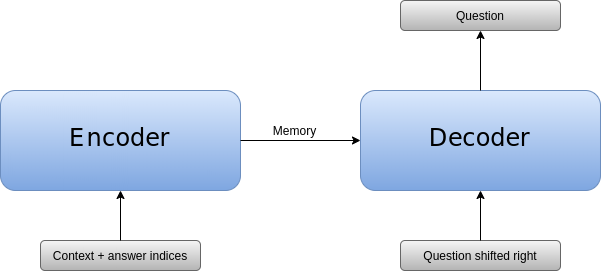

The diagram above was exported from draw.io. Its source (the exported page's mxGraphModel, read from the mxfile embedded in the PNG):
<mxGraphModel dx="801" dy="413" grid="1" gridSize="10" guides="1" tooltips="1" connect="1" arrows="1" fold="1" page="1" pageScale="1" pageWidth="827" pageHeight="1169" math="0" shadow="0">
  <root>
    <mxCell id="0" />
    <mxCell id="1" parent="0" />
    <mxCell id="XZzy2WZUbTS-FR1wfm7Z-1" value="Context + answer indices" style="rounded=1;whiteSpace=wrap;html=1;fillColor=#f5f5f5;strokeColor=#666666;gradientColor=#b3b3b3;" vertex="1" parent="1">
      <mxGeometry x="160" y="370" width="160" height="30" as="geometry" />
    </mxCell>
    <mxCell id="XZzy2WZUbTS-FR1wfm7Z-2" value="&lt;font style=&quot;font-size: 24px&quot;&gt;Encoder&lt;/font&gt;" style="rounded=1;whiteSpace=wrap;html=1;fontFamily=Cambria Math;fillColor=#dae8fc;strokeColor=#6c8ebf;gradientColor=#7ea6e0;" vertex="1" parent="1">
      <mxGeometry x="120" y="220" width="240" height="100" as="geometry" />
    </mxCell>
    <mxCell id="XZzy2WZUbTS-FR1wfm7Z-3" value="&lt;font style=&quot;font-size: 24px&quot; face=&quot;Cambria Math&quot;&gt;Decoder&lt;/font&gt;" style="rounded=1;whiteSpace=wrap;html=1;fillColor=#dae8fc;strokeColor=#6c8ebf;gradientColor=#7ea6e0;" vertex="1" parent="1">
      <mxGeometry x="480" y="220" width="240" height="100" as="geometry" />
    </mxCell>
    <mxCell id="XZzy2WZUbTS-FR1wfm7Z-4" value="Question" style="rounded=1;whiteSpace=wrap;html=1;fillColor=#f5f5f5;strokeColor=#666666;gradientColor=#b3b3b3;" vertex="1" parent="1">
      <mxGeometry x="520" y="130" width="160" height="30" as="geometry" />
    </mxCell>
    <mxCell id="XZzy2WZUbTS-FR1wfm7Z-5" value="" style="endArrow=classic;html=1;entryX=0.5;entryY=1;entryDx=0;entryDy=0;exitX=0.5;exitY=0;exitDx=0;exitDy=0;" edge="1" parent="1" source="XZzy2WZUbTS-FR1wfm7Z-1" target="XZzy2WZUbTS-FR1wfm7Z-2">
      <mxGeometry width="50" height="50" relative="1" as="geometry">
        <mxPoint x="440" y="330" as="sourcePoint" />
        <mxPoint x="490" y="280" as="targetPoint" />
      </mxGeometry>
    </mxCell>
    <mxCell id="XZzy2WZUbTS-FR1wfm7Z-6" value="" style="endArrow=classic;html=1;entryX=0;entryY=0.5;entryDx=0;entryDy=0;exitX=1;exitY=0.5;exitDx=0;exitDy=0;" edge="1" parent="1" source="XZzy2WZUbTS-FR1wfm7Z-2" target="XZzy2WZUbTS-FR1wfm7Z-3">
      <mxGeometry width="50" height="50" relative="1" as="geometry">
        <mxPoint x="440" y="330" as="sourcePoint" />
        <mxPoint x="490" y="280" as="targetPoint" />
      </mxGeometry>
    </mxCell>
    <mxCell id="XZzy2WZUbTS-FR1wfm7Z-7" value="" style="endArrow=classic;html=1;entryX=0.5;entryY=1;entryDx=0;entryDy=0;exitX=0.5;exitY=0;exitDx=0;exitDy=0;" edge="1" parent="1" source="XZzy2WZUbTS-FR1wfm7Z-3" target="XZzy2WZUbTS-FR1wfm7Z-4">
      <mxGeometry width="50" height="50" relative="1" as="geometry">
        <mxPoint x="440" y="330" as="sourcePoint" />
        <mxPoint x="490" y="280" as="targetPoint" />
      </mxGeometry>
    </mxCell>
    <mxCell id="XZzy2WZUbTS-FR1wfm7Z-9" value="Question shifted right" style="rounded=1;whiteSpace=wrap;html=1;fillColor=#f5f5f5;strokeColor=#666666;gradientColor=#b3b3b3;" vertex="1" parent="1">
      <mxGeometry x="520" y="370" width="160" height="30" as="geometry" />
    </mxCell>
    <mxCell id="XZzy2WZUbTS-FR1wfm7Z-10" value="" style="endArrow=classic;html=1;entryX=0.5;entryY=1;entryDx=0;entryDy=0;" edge="1" parent="1" source="XZzy2WZUbTS-FR1wfm7Z-9" target="XZzy2WZUbTS-FR1wfm7Z-3">
      <mxGeometry width="50" height="50" relative="1" as="geometry">
        <mxPoint x="600" y="360" as="sourcePoint" />
        <mxPoint x="490" y="280" as="targetPoint" />
      </mxGeometry>
    </mxCell>
    <mxCell id="XZzy2WZUbTS-FR1wfm7Z-11" value="Memory" style="text;html=1;align=center;verticalAlign=middle;resizable=0;points=[];autosize=1;" vertex="1" parent="1">
      <mxGeometry x="384" y="250" width="60" height="20" as="geometry" />
    </mxCell>
  </root>
</mxGraphModel>